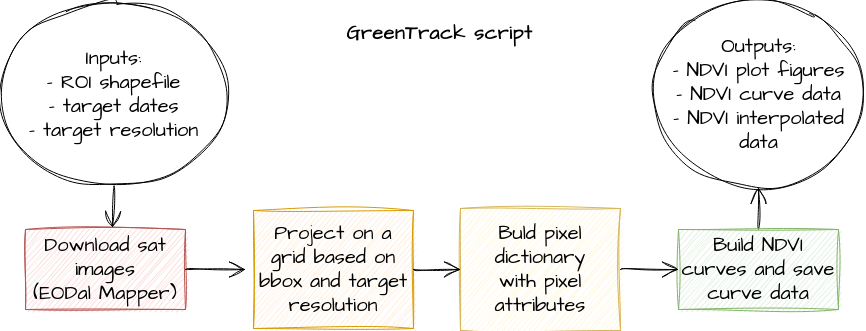

The diagram above was exported from draw.io. Its source (the exported page's mxGraphModel, read from the mxfile embedded in the PNG):
<mxGraphModel dx="1502" dy="787" grid="0" gridSize="10" guides="1" tooltips="1" connect="1" arrows="1" fold="1" page="0" pageScale="1" pageWidth="850" pageHeight="1100" math="0" shadow="0">
  <root>
    <mxCell id="0" />
    <mxCell id="1" parent="0" />
    <mxCell id="nX_Dv1FzXMjPmQaGUep_-1" value="&lt;div&gt;Download sat images&lt;/div&gt;&lt;div&gt;(EODal Mapper)&lt;/div&gt;" style="rounded=0;whiteSpace=wrap;html=1;sketch=1;hachureGap=4;jiggle=2;curveFitting=1;fontFamily=Architects Daughter;fontSource=https%3A%2F%2Ffonts.googleapis.com%2Fcss%3Ffamily%3DArchitects%2BDaughter;fontSize=20;fillColor=#f8cecc;strokeColor=#b85450;" parent="1" vertex="1">
      <mxGeometry x="307" y="312" width="160" height="80" as="geometry" />
    </mxCell>
    <mxCell id="nX_Dv1FzXMjPmQaGUep_-2" value="" style="edgeStyle=none;orthogonalLoop=1;jettySize=auto;html=1;rounded=0;sketch=1;hachureGap=4;jiggle=2;curveFitting=1;fontFamily=Architects Daughter;fontSource=https%3A%2F%2Ffonts.googleapis.com%2Fcss%3Ffamily%3DArchitects%2BDaughter;fontSize=16;curved=1;endArrow=open;startSize=14;endSize=14;sourcePerimeterSpacing=8;targetPerimeterSpacing=8;exitX=1;exitY=0.5;exitDx=0;exitDy=0;" parent="1" source="nX_Dv1FzXMjPmQaGUep_-1" target="nX_Dv1FzXMjPmQaGUep_-3" edge="1">
      <mxGeometry width="140" relative="1" as="geometry">
        <mxPoint x="698" y="518" as="sourcePoint" />
        <mxPoint x="838" y="518" as="targetPoint" />
        <Array as="points" />
      </mxGeometry>
    </mxCell>
    <mxCell id="nX_Dv1FzXMjPmQaGUep_-3" value="Project on a grid based on bbox and target resolution" style="rounded=0;whiteSpace=wrap;html=1;sketch=1;hachureGap=4;jiggle=2;curveFitting=1;fontFamily=Architects Daughter;fontSource=https%3A%2F%2Ffonts.googleapis.com%2Fcss%3Ffamily%3DArchitects%2BDaughter;fontSize=20;fillColor=#ffe6cc;strokeColor=#d79b00;" parent="1" vertex="1">
      <mxGeometry x="535" y="293" width="160" height="118" as="geometry" />
    </mxCell>
    <mxCell id="nX_Dv1FzXMjPmQaGUep_-4" value="&lt;div&gt;Buld pixel dictionary&lt;/div&gt;&lt;div&gt;with pixel attributes&lt;br&gt;&lt;/div&gt;" style="rounded=0;whiteSpace=wrap;html=1;sketch=1;hachureGap=4;jiggle=2;curveFitting=1;fontFamily=Architects Daughter;fontSource=https%3A%2F%2Ffonts.googleapis.com%2Fcss%3Ffamily%3DArchitects%2BDaughter;fontSize=20;fillColor=#fff2cc;strokeColor=#d6b656;" parent="1" vertex="1">
      <mxGeometry x="742" y="291" width="160" height="122" as="geometry" />
    </mxCell>
    <mxCell id="nX_Dv1FzXMjPmQaGUep_-5" value="" style="edgeStyle=none;orthogonalLoop=1;jettySize=auto;html=1;rounded=0;sketch=1;hachureGap=4;jiggle=2;curveFitting=1;fontFamily=Architects Daughter;fontSource=https%3A%2F%2Ffonts.googleapis.com%2Fcss%3Ffamily%3DArchitects%2BDaughter;fontSize=16;curved=1;endArrow=open;startSize=14;endSize=14;sourcePerimeterSpacing=8;targetPerimeterSpacing=8;exitX=1;exitY=0.5;exitDx=0;exitDy=0;entryX=0;entryY=0.5;entryDx=0;entryDy=0;" parent="1" source="nX_Dv1FzXMjPmQaGUep_-3" target="nX_Dv1FzXMjPmQaGUep_-4" edge="1">
      <mxGeometry width="140" relative="1" as="geometry">
        <mxPoint x="698" y="518" as="sourcePoint" />
        <mxPoint x="838" y="518" as="targetPoint" />
        <Array as="points" />
      </mxGeometry>
    </mxCell>
    <mxCell id="nX_Dv1FzXMjPmQaGUep_-14" style="edgeStyle=none;curved=1;rounded=0;sketch=1;hachureGap=4;jiggle=2;curveFitting=1;orthogonalLoop=1;jettySize=auto;html=1;exitX=0.5;exitY=0;exitDx=0;exitDy=0;entryX=0.5;entryY=1;entryDx=0;entryDy=0;fontFamily=Architects Daughter;fontSource=https%3A%2F%2Ffonts.googleapis.com%2Fcss%3Ffamily%3DArchitects%2BDaughter;fontSize=16;endArrow=open;startSize=14;endSize=14;sourcePerimeterSpacing=8;targetPerimeterSpacing=8;" parent="1" source="nX_Dv1FzXMjPmQaGUep_-6" target="nX_Dv1FzXMjPmQaGUep_-9" edge="1">
      <mxGeometry relative="1" as="geometry" />
    </mxCell>
    <mxCell id="nX_Dv1FzXMjPmQaGUep_-6" value="Build NDVI curves and save curve data" style="rounded=0;whiteSpace=wrap;html=1;sketch=1;hachureGap=4;jiggle=2;curveFitting=1;fontFamily=Architects Daughter;fontSource=https%3A%2F%2Ffonts.googleapis.com%2Fcss%3Ffamily%3DArchitects%2BDaughter;fontSize=20;fillColor=#d5e8d4;strokeColor=#82b366;" parent="1" vertex="1">
      <mxGeometry x="960" y="312" width="160" height="80" as="geometry" />
    </mxCell>
    <mxCell id="nX_Dv1FzXMjPmQaGUep_-7" value="" style="edgeStyle=none;orthogonalLoop=1;jettySize=auto;html=1;rounded=0;sketch=1;hachureGap=4;jiggle=2;curveFitting=1;fontFamily=Architects Daughter;fontSource=https%3A%2F%2Ffonts.googleapis.com%2Fcss%3Ffamily%3DArchitects%2BDaughter;fontSize=16;curved=1;endArrow=open;startSize=14;endSize=14;sourcePerimeterSpacing=8;targetPerimeterSpacing=8;exitX=1;exitY=0.5;exitDx=0;exitDy=0;entryX=0;entryY=0.5;entryDx=0;entryDy=0;" parent="1" source="nX_Dv1FzXMjPmQaGUep_-4" target="nX_Dv1FzXMjPmQaGUep_-6" edge="1">
      <mxGeometry width="140" relative="1" as="geometry">
        <mxPoint x="698" y="518" as="sourcePoint" />
        <mxPoint x="838" y="518" as="targetPoint" />
        <Array as="points" />
      </mxGeometry>
    </mxCell>
    <mxCell id="nX_Dv1FzXMjPmQaGUep_-8" value="&lt;div&gt;Inputs:&lt;/div&gt;&lt;div&gt;- ROI shapefile&lt;/div&gt;&lt;div&gt;- target dates&lt;/div&gt;&lt;div&gt;- target resolution&lt;br&gt;&lt;/div&gt;" style="ellipse;whiteSpace=wrap;html=1;sketch=1;hachureGap=4;jiggle=2;curveFitting=1;fontFamily=Architects Daughter;fontSource=https%3A%2F%2Ffonts.googleapis.com%2Fcss%3Ffamily%3DArchitects%2BDaughter;fontSize=20;" parent="1" vertex="1">
      <mxGeometry x="282" y="84.5" width="227" height="184" as="geometry" />
    </mxCell>
    <mxCell id="nX_Dv1FzXMjPmQaGUep_-9" value="&lt;div&gt;Outputs:&lt;/div&gt;&lt;div&gt;- NDVI plot figures&lt;br&gt;&lt;/div&gt;&lt;div&gt;- NDVI curve data&lt;br&gt;&lt;/div&gt;&lt;div&gt;- NDVI interpolated data&lt;br&gt;&lt;/div&gt;" style="ellipse;whiteSpace=wrap;html=1;sketch=1;hachureGap=4;jiggle=2;curveFitting=1;fontFamily=Architects Daughter;fontSource=https%3A%2F%2Ffonts.googleapis.com%2Fcss%3Ffamily%3DArchitects%2BDaughter;fontSize=20;" parent="1" vertex="1">
      <mxGeometry x="933.75" y="83" width="212.5" height="187" as="geometry" />
    </mxCell>
    <mxCell id="nX_Dv1FzXMjPmQaGUep_-13" style="edgeStyle=none;curved=1;rounded=0;sketch=1;hachureGap=4;jiggle=2;curveFitting=1;orthogonalLoop=1;jettySize=auto;html=1;exitX=0.5;exitY=1;exitDx=0;exitDy=0;entryX=0.544;entryY=-0.025;entryDx=0;entryDy=0;entryPerimeter=0;fontFamily=Architects Daughter;fontSource=https%3A%2F%2Ffonts.googleapis.com%2Fcss%3Ffamily%3DArchitects%2BDaughter;fontSize=16;endArrow=open;startSize=14;endSize=14;sourcePerimeterSpacing=8;targetPerimeterSpacing=8;" parent="1" source="nX_Dv1FzXMjPmQaGUep_-8" target="nX_Dv1FzXMjPmQaGUep_-1" edge="1">
      <mxGeometry relative="1" as="geometry" />
    </mxCell>
    <mxCell id="nX_Dv1FzXMjPmQaGUep_-15" value="&lt;b&gt;GreenTrack script&lt;/b&gt;" style="text;strokeColor=none;fillColor=none;html=1;align=center;verticalAlign=middle;whiteSpace=wrap;rounded=0;fontFamily=Architects Daughter;fontSource=https%3A%2F%2Ffonts.googleapis.com%2Fcss%3Ffamily%3DArchitects%2BDaughter;fontSize=20;" parent="1" vertex="1">
      <mxGeometry x="600" y="101" width="243" height="30" as="geometry" />
    </mxCell>
  </root>
</mxGraphModel>